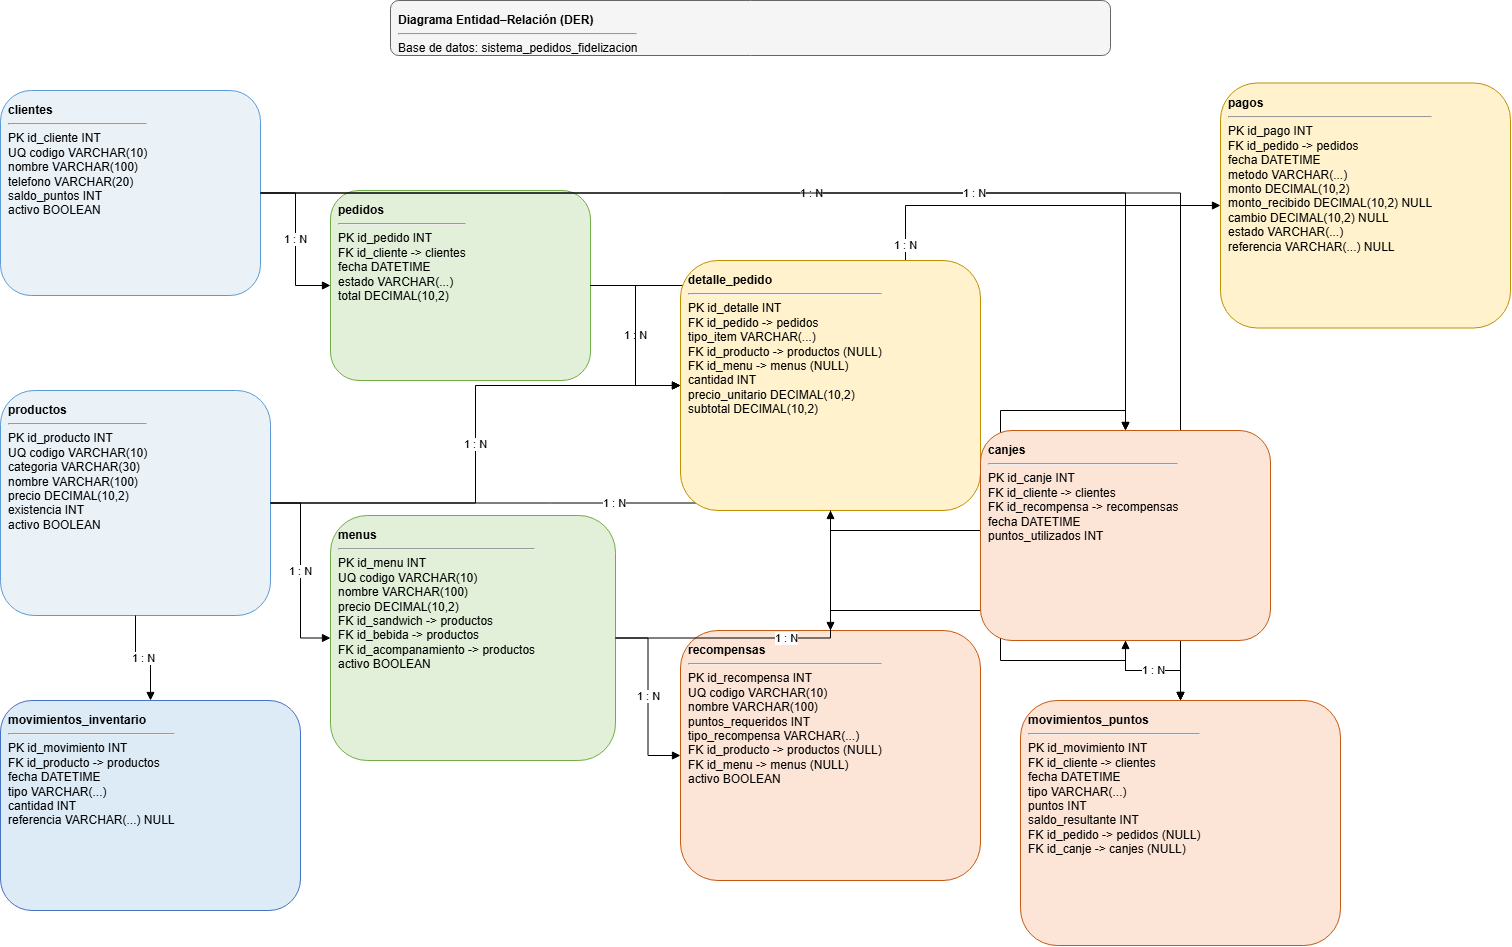

The diagram above was exported from draw.io. Its source (the exported page's mxGraphModel, read from the mxfile embedded in the PNG):
<mxGraphModel dx="1885" dy="991" grid="1" gridSize="10" guides="1" tooltips="1" connect="1" arrows="1" fold="1" page="1" pageScale="1" pageWidth="1600" pageHeight="1000" math="0" shadow="0">
  <root>
    <mxCell id="0" />
    <mxCell id="1" parent="0" />
    <mxCell id="title" parent="1" style="rounded=1;whiteSpace=wrap;html=1;align=left;verticalAlign=top;spacing=8;fillColor=#f5f5f5;strokeColor=#666666;fontSize=12;" value="&lt;b&gt;Diagrama Entidad–Relación (DER)&lt;/b&gt;&lt;hr/&gt;Base de datos: sistema_pedidos_fidelizacion" vertex="1">
      <mxGeometry height="55" width="720" x="430" y="20" as="geometry" />
    </mxCell>
    <mxCell id="t_clientes" parent="1" style="rounded=1;whiteSpace=wrap;html=1;align=left;verticalAlign=top;spacing=8;fillColor=#eaf2f8;strokeColor=#5b9bd5;fontSize=12;" value="&lt;b&gt;clientes&lt;/b&gt;&lt;hr/&gt;PK id_cliente INT&lt;br/&gt;UQ codigo VARCHAR(10)&lt;br/&gt;nombre VARCHAR(100)&lt;br/&gt;telefono VARCHAR(20)&lt;br/&gt;saldo_puntos INT&lt;br/&gt;activo BOOLEAN" vertex="1">
      <mxGeometry height="205" width="260" x="40" y="110" as="geometry" />
    </mxCell>
    <mxCell id="t_productos" parent="1" style="rounded=1;whiteSpace=wrap;html=1;align=left;verticalAlign=top;spacing=8;fillColor=#eaf2f8;strokeColor=#5b9bd5;fontSize=12;" value="&lt;b&gt;productos&lt;/b&gt;&lt;hr/&gt;PK id_producto INT&lt;br/&gt;UQ codigo VARCHAR(10)&lt;br/&gt;categoria VARCHAR(30)&lt;br/&gt;nombre VARCHAR(100)&lt;br/&gt;precio DECIMAL(10,2)&lt;br/&gt;existencia INT&lt;br/&gt;activo BOOLEAN" vertex="1">
      <mxGeometry height="225" width="270" x="40" y="410" as="geometry" />
    </mxCell>
    <mxCell id="t_menus" parent="1" style="rounded=1;whiteSpace=wrap;html=1;align=left;verticalAlign=top;spacing=8;fillColor=#e2f0d9;strokeColor=#70ad47;fontSize=12;" value="&lt;b&gt;menus&lt;/b&gt;&lt;hr/&gt;PK id_menu INT&lt;br/&gt;UQ codigo VARCHAR(10)&lt;br/&gt;nombre VARCHAR(100)&lt;br/&gt;precio DECIMAL(10,2)&lt;br/&gt;FK id_sandwich -&amp;gt; productos&lt;br/&gt;FK id_bebida -&amp;gt; productos&lt;br/&gt;FK id_acompanamiento -&amp;gt; productos&lt;br/&gt;activo BOOLEAN" vertex="1">
      <mxGeometry height="245" width="285" x="370" y="535" as="geometry" />
    </mxCell>
    <mxCell id="t_pedidos" parent="1" style="rounded=1;whiteSpace=wrap;html=1;align=left;verticalAlign=top;spacing=8;fillColor=#e2f0d9;strokeColor=#70ad47;fontSize=12;" value="&lt;b&gt;pedidos&lt;/b&gt;&lt;hr/&gt;PK id_pedido INT&lt;br/&gt;FK id_cliente -&amp;gt; clientes&lt;br/&gt;fecha DATETIME&lt;br/&gt;estado VARCHAR(...)&lt;br/&gt;total DECIMAL(10,2)" vertex="1">
      <mxGeometry height="190" width="260" x="370" y="210" as="geometry" />
    </mxCell>
    <mxCell id="t_pagos" parent="1" style="rounded=1;whiteSpace=wrap;html=1;align=left;verticalAlign=top;spacing=8;fillColor=#fff2cc;strokeColor=#bf9000;fontSize=12;" value="&lt;b&gt;pagos&lt;/b&gt;&lt;hr/&gt;PK id_pago INT&lt;br/&gt;FK id_pedido -&amp;gt; pedidos&lt;br/&gt;fecha DATETIME&lt;br/&gt;metodo VARCHAR(...)&lt;br/&gt;monto DECIMAL(10,2)&lt;br/&gt;monto_recibido DECIMAL(10,2) NULL&lt;br/&gt;cambio DECIMAL(10,2) NULL&lt;br/&gt;estado VARCHAR(...)&lt;br/&gt;referencia VARCHAR(...) NULL" vertex="1">
      <mxGeometry height="245" width="290" x="1260" y="102.5" as="geometry" />
    </mxCell>
    <mxCell id="t_mov_inv" parent="1" style="rounded=1;whiteSpace=wrap;html=1;align=left;verticalAlign=top;spacing=8;fillColor=#ddebf7;strokeColor=#4472c4;fontSize=12;" value="&lt;b&gt;movimientos_inventario&lt;/b&gt;&lt;hr/&gt;PK id_movimiento INT&lt;br/&gt;FK id_producto -&amp;gt; productos&lt;br/&gt;fecha DATETIME&lt;br/&gt;tipo VARCHAR(...)&lt;br/&gt;cantidad INT&lt;br/&gt;referencia VARCHAR(...) NULL" vertex="1">
      <mxGeometry height="210" width="300" x="40" y="720" as="geometry" />
    </mxCell>
    <mxCell id="t_recompensas" parent="1" style="rounded=1;whiteSpace=wrap;html=1;align=left;verticalAlign=top;spacing=8;fillColor=#fce4d6;strokeColor=#c65911;fontSize=12;" value="&lt;b&gt;recompensas&lt;/b&gt;&lt;hr/&gt;PK id_recompensa INT&lt;br/&gt;UQ codigo VARCHAR(10)&lt;br/&gt;nombre VARCHAR(100)&lt;br/&gt;puntos_requeridos INT&lt;br/&gt;tipo_recompensa VARCHAR(...)&lt;br/&gt;FK id_producto -&amp;gt; productos (NULL)&lt;br/&gt;FK id_menu -&amp;gt; menus (NULL)&lt;br/&gt;activo BOOLEAN" vertex="1">
      <mxGeometry height="250" width="300" x="720" y="650" as="geometry" />
    </mxCell>
    <mxCell id="t_mov_puntos" parent="1" style="rounded=1;whiteSpace=wrap;html=1;align=left;verticalAlign=top;spacing=8;fillColor=#fce4d6;strokeColor=#c65911;fontSize=12;" value="&lt;b&gt;movimientos_puntos&lt;/b&gt;&lt;hr/&gt;PK id_movimiento INT&lt;br/&gt;FK id_cliente -&amp;gt; clientes&lt;br/&gt;fecha DATETIME&lt;br/&gt;tipo VARCHAR(...)&lt;br/&gt;puntos INT&lt;br/&gt;saldo_resultante INT&lt;br/&gt;FK id_pedido -&amp;gt; pedidos (NULL)&lt;br/&gt;FK id_canje -&amp;gt; canjes (NULL)" vertex="1">
      <mxGeometry height="245" width="320" x="1060" y="720" as="geometry" />
    </mxCell>
    <mxCell id="d1" edge="1" parent="1" source="t_clientes" style="edgeStyle=orthogonalEdgeStyle;rounded=0;orthogonalLoop=1;jettySize=auto;html=1;endArrow=block;endFill=1;" target="t_pedidos" value="1 : N">
      <mxGeometry relative="1" as="geometry" />
    </mxCell>
    <mxCell id="d2" edge="1" parent="1" source="t_pedidos" style="edgeStyle=orthogonalEdgeStyle;rounded=0;orthogonalLoop=1;jettySize=auto;html=1;endArrow=block;endFill=1;" target="t_detalle" value="1 : N">
      <mxGeometry relative="1" as="geometry" />
    </mxCell>
    <mxCell id="d3" edge="1" parent="1" source="t_productos" style="edgeStyle=orthogonalEdgeStyle;rounded=0;orthogonalLoop=1;jettySize=auto;html=1;endArrow=block;endFill=1;" target="t_detalle" value="1 : N">
      <mxGeometry relative="1" as="geometry" />
    </mxCell>
    <mxCell id="d4" edge="1" parent="1" source="t_menus" style="edgeStyle=orthogonalEdgeStyle;rounded=0;orthogonalLoop=1;jettySize=auto;html=1;endArrow=block;endFill=1;" target="t_detalle" value="1 : N">
      <mxGeometry relative="1" as="geometry" />
    </mxCell>
    <mxCell id="d5" edge="1" parent="1" source="t_pedidos" style="edgeStyle=orthogonalEdgeStyle;rounded=0;orthogonalLoop=1;jettySize=auto;html=1;endArrow=block;endFill=1;" target="t_pagos" value="1 : N">
      <mxGeometry relative="1" as="geometry" />
    </mxCell>
    <mxCell id="d6" edge="1" parent="1" source="t_productos" style="edgeStyle=orthogonalEdgeStyle;rounded=0;orthogonalLoop=1;jettySize=auto;html=1;endArrow=block;endFill=1;" target="t_menus" value="1 : N">
      <mxGeometry relative="1" as="geometry" />
    </mxCell>
    <mxCell id="d7" edge="1" parent="1" source="t_productos" style="edgeStyle=orthogonalEdgeStyle;rounded=0;orthogonalLoop=1;jettySize=auto;html=1;endArrow=block;endFill=1;" target="t_mov_inv" value="1 : N">
      <mxGeometry relative="1" as="geometry" />
    </mxCell>
    <mxCell id="d8" edge="1" parent="1" source="t_clientes" style="edgeStyle=orthogonalEdgeStyle;rounded=0;orthogonalLoop=1;jettySize=auto;html=1;endArrow=block;endFill=1;" target="t_canjes" value="1 : N">
      <mxGeometry relative="1" as="geometry" />
    </mxCell>
    <mxCell id="d9" edge="1" parent="1" source="t_recompensas" style="edgeStyle=orthogonalEdgeStyle;rounded=0;orthogonalLoop=1;jettySize=auto;html=1;endArrow=block;endFill=1;" target="t_canjes" value="1 : N">
      <mxGeometry relative="1" as="geometry" />
    </mxCell>
    <mxCell id="d10" edge="1" parent="1" source="t_clientes" style="edgeStyle=orthogonalEdgeStyle;rounded=0;orthogonalLoop=1;jettySize=auto;html=1;endArrow=block;endFill=1;" target="t_mov_puntos" value="1 : N">
      <mxGeometry relative="1" as="geometry" />
    </mxCell>
    <mxCell id="d11" edge="1" parent="1" source="t_canjes" style="edgeStyle=orthogonalEdgeStyle;rounded=0;orthogonalLoop=1;jettySize=auto;html=1;endArrow=block;endFill=1;" target="t_mov_puntos" value="1 : N">
      <mxGeometry relative="1" as="geometry" />
    </mxCell>
    <mxCell id="d12" edge="1" parent="1" source="t_canjes" style="edgeStyle=orthogonalEdgeStyle;rounded=0;orthogonalLoop=1;jettySize=auto;html=1;endArrow=block;endFill=1;" target="t_mov_puntos" value="1 : N">
      <mxGeometry relative="1" as="geometry" />
    </mxCell>
    <mxCell id="d13" edge="1" parent="1" source="t_productos" style="edgeStyle=orthogonalEdgeStyle;rounded=0;orthogonalLoop=1;jettySize=auto;html=1;endArrow=block;endFill=1;" target="t_recompensas" value="1 : N">
      <mxGeometry relative="1" as="geometry" />
    </mxCell>
    <mxCell id="d14" edge="1" parent="1" source="t_menus" style="edgeStyle=orthogonalEdgeStyle;rounded=0;orthogonalLoop=1;jettySize=auto;html=1;endArrow=block;endFill=1;" target="t_recompensas" value="1 : N">
      <mxGeometry relative="1" as="geometry" />
    </mxCell>
    <mxCell id="AQff38uG30Qwj8N4hkpo-1" edge="1" parent="1" source="t_pedidos" style="edgeStyle=orthogonalEdgeStyle;rounded=0;orthogonalLoop=1;jettySize=auto;html=1;endArrow=block;endFill=1;" target="t_detalle" value="">
      <mxGeometry relative="1" as="geometry">
        <mxPoint x="630" y="305" as="sourcePoint" />
        <mxPoint x="1220" y="720" as="targetPoint" />
      </mxGeometry>
    </mxCell>
    <mxCell id="t_detalle" parent="1" style="rounded=1;whiteSpace=wrap;html=1;align=left;verticalAlign=top;spacing=8;fillColor=#fff2cc;strokeColor=#bf9000;fontSize=12;" value="&lt;b&gt;detalle_pedido&lt;/b&gt;&lt;hr/&gt;PK id_detalle INT&lt;br/&gt;FK id_pedido -&amp;gt; pedidos&lt;br/&gt;tipo_item VARCHAR(...)&lt;br/&gt;FK id_producto -&amp;gt; productos (NULL)&lt;br/&gt;FK id_menu -&amp;gt; menus (NULL)&lt;br/&gt;cantidad INT&lt;br/&gt;precio_unitario DECIMAL(10,2)&lt;br/&gt;subtotal DECIMAL(10,2)" vertex="1">
      <mxGeometry height="250" width="300" x="720" y="280" as="geometry" />
    </mxCell>
    <mxCell id="AQff38uG30Qwj8N4hkpo-2" edge="1" parent="1" source="t_detalle" style="edgeStyle=orthogonalEdgeStyle;rounded=0;orthogonalLoop=1;jettySize=auto;html=1;endArrow=block;endFill=1;" target="t_canjes" value="">
      <mxGeometry relative="1" as="geometry">
        <mxPoint x="1020" y="405" as="sourcePoint" />
        <mxPoint x="1220" y="720" as="targetPoint" />
      </mxGeometry>
    </mxCell>
    <mxCell id="t_canjes" parent="1" style="rounded=1;whiteSpace=wrap;html=1;align=left;verticalAlign=top;spacing=8;fillColor=#fce4d6;strokeColor=#c65911;fontSize=12;" value="&lt;b&gt;canjes&lt;/b&gt;&lt;hr/&gt;PK id_canje INT&lt;br/&gt;FK id_cliente -&amp;gt; clientes&lt;br/&gt;FK id_recompensa -&amp;gt; recompensas&lt;br/&gt;fecha DATETIME&lt;br/&gt;puntos_utilizados INT" vertex="1">
      <mxGeometry height="210" width="290" x="1020" y="450" as="geometry" />
    </mxCell>
  </root>
</mxGraphModel>